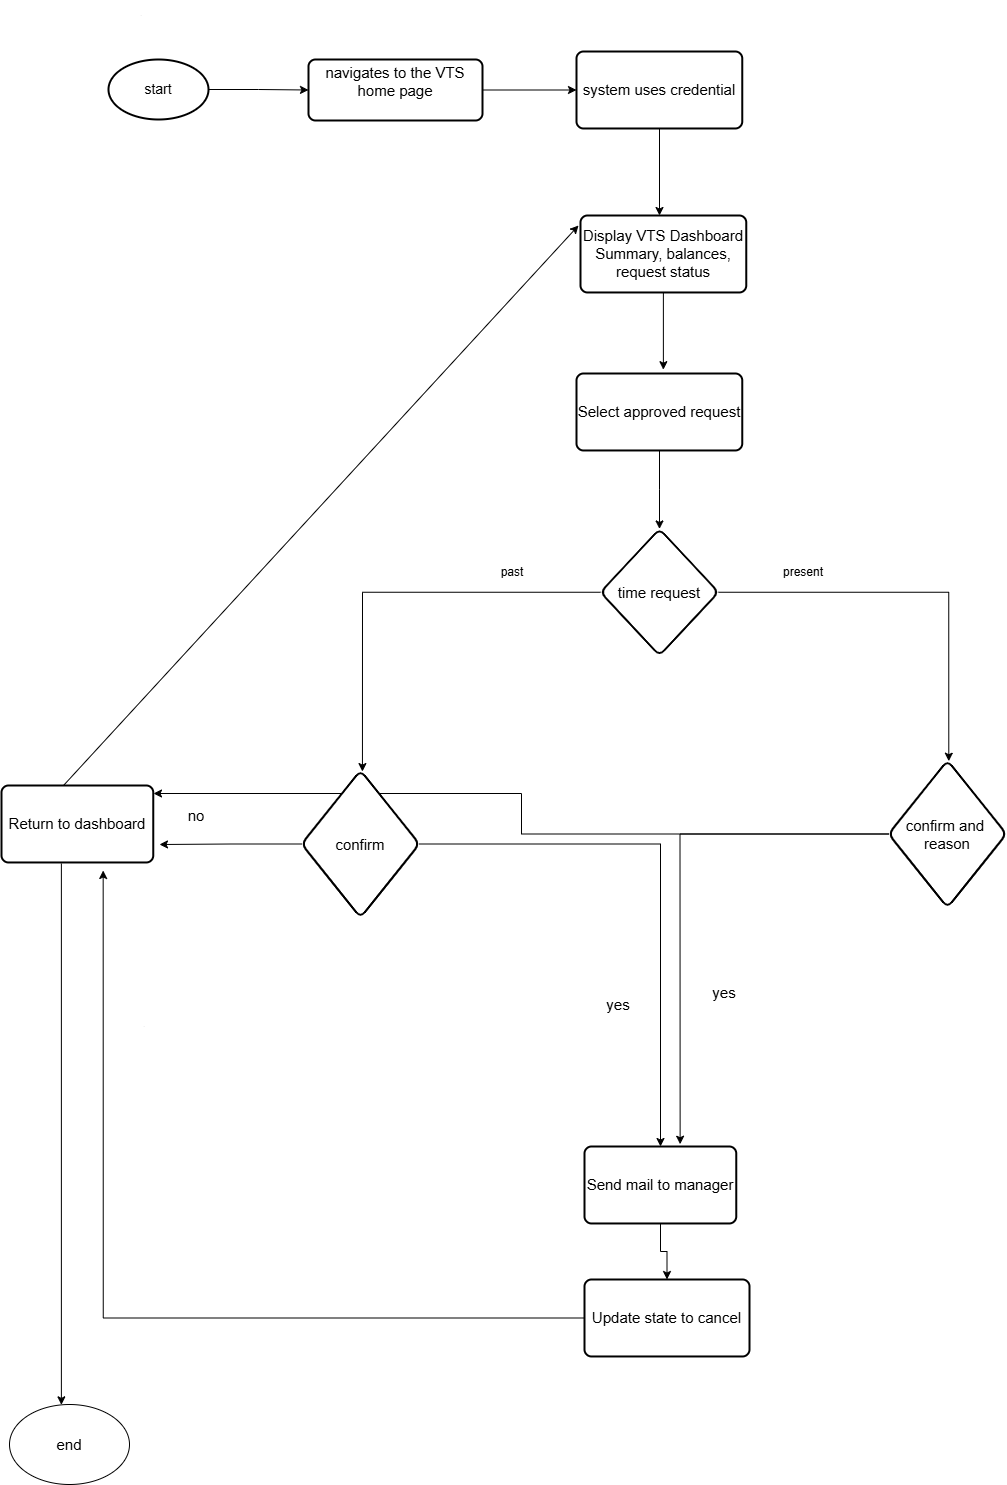

The diagram above was exported from draw.io. Its source (the exported page's mxGraphModel, read from the mxfile embedded in the PNG):
<mxGraphModel dx="2605" dy="1425" grid="0" gridSize="10" guides="1" tooltips="1" connect="1" arrows="1" fold="1" page="1" pageScale="1" pageWidth="1600" pageHeight="2100" math="0" shadow="0">
  <root>
    <mxCell id="0" />
    <mxCell id="1" parent="0" />
    <mxCell id="izGYBeEyhE7m2vA5-gXp-7" style="edgeStyle=orthogonalEdgeStyle;rounded=0;orthogonalLoop=1;jettySize=auto;html=1;exitX=1;exitY=0.5;exitDx=0;exitDy=0;exitPerimeter=0;entryX=0;entryY=0.5;entryDx=0;entryDy=0;" edge="1" parent="1" source="izGYBeEyhE7m2vA5-gXp-1" target="izGYBeEyhE7m2vA5-gXp-4">
      <mxGeometry relative="1" as="geometry" />
    </mxCell>
    <mxCell id="izGYBeEyhE7m2vA5-gXp-1" value="start" style="strokeWidth=2;html=1;shape=mxgraph.flowchart.start_1;whiteSpace=wrap;fontSize=14;" vertex="1" parent="1">
      <mxGeometry x="121" y="132" width="100" height="60" as="geometry" />
    </mxCell>
    <mxCell id="izGYBeEyhE7m2vA5-gXp-12" style="edgeStyle=orthogonalEdgeStyle;rounded=0;orthogonalLoop=1;jettySize=auto;html=1;exitX=1;exitY=0.5;exitDx=0;exitDy=0;entryX=0;entryY=0.5;entryDx=0;entryDy=0;" edge="1" parent="1" source="izGYBeEyhE7m2vA5-gXp-4" target="izGYBeEyhE7m2vA5-gXp-9">
      <mxGeometry relative="1" as="geometry" />
    </mxCell>
    <mxCell id="izGYBeEyhE7m2vA5-gXp-4" value="&#10;navigates to the VTS home page&#10;&#10;" style="rounded=1;whiteSpace=wrap;html=1;absoluteArcSize=1;arcSize=14;strokeWidth=2;fontSize=15;" vertex="1" parent="1">
      <mxGeometry x="321" y="132" width="174" height="61" as="geometry" />
    </mxCell>
    <mxCell id="izGYBeEyhE7m2vA5-gXp-13" style="edgeStyle=orthogonalEdgeStyle;rounded=0;orthogonalLoop=1;jettySize=auto;html=1;" edge="1" parent="1" source="izGYBeEyhE7m2vA5-gXp-9">
      <mxGeometry relative="1" as="geometry">
        <mxPoint x="672" y="288" as="targetPoint" />
      </mxGeometry>
    </mxCell>
    <mxCell id="izGYBeEyhE7m2vA5-gXp-9" value="system uses credential" style="rounded=1;whiteSpace=wrap;html=1;absoluteArcSize=1;arcSize=14;strokeWidth=2;fontSize=15;" vertex="1" parent="1">
      <mxGeometry x="589" y="124.01" width="165.76" height="76.97" as="geometry" />
    </mxCell>
    <mxCell id="izGYBeEyhE7m2vA5-gXp-16" style="edgeStyle=orthogonalEdgeStyle;rounded=0;orthogonalLoop=1;jettySize=auto;html=1;" edge="1" parent="1" source="izGYBeEyhE7m2vA5-gXp-14">
      <mxGeometry relative="1" as="geometry">
        <mxPoint x="675.8800000000001" y="442.17648494944865" as="targetPoint" />
      </mxGeometry>
    </mxCell>
    <mxCell id="izGYBeEyhE7m2vA5-gXp-14" value="Display VTS Dashboard&lt;div&gt;Summary, balances, request status&lt;/div&gt;" style="rounded=1;whiteSpace=wrap;html=1;absoluteArcSize=1;arcSize=14;strokeWidth=2;fontSize=15;" vertex="1" parent="1">
      <mxGeometry x="593" y="288" width="165.76" height="76.97" as="geometry" />
    </mxCell>
    <mxCell id="izGYBeEyhE7m2vA5-gXp-18" value="" style="edgeStyle=orthogonalEdgeStyle;rounded=0;orthogonalLoop=1;jettySize=auto;html=1;" edge="1" parent="1" source="izGYBeEyhE7m2vA5-gXp-15" target="izGYBeEyhE7m2vA5-gXp-17">
      <mxGeometry relative="1" as="geometry" />
    </mxCell>
    <mxCell id="izGYBeEyhE7m2vA5-gXp-15" value="Select approved request" style="rounded=1;whiteSpace=wrap;html=1;absoluteArcSize=1;arcSize=14;strokeWidth=2;fontSize=15;" vertex="1" parent="1">
      <mxGeometry x="589" y="446" width="165.76" height="76.97" as="geometry" />
    </mxCell>
    <mxCell id="izGYBeEyhE7m2vA5-gXp-19" style="edgeStyle=orthogonalEdgeStyle;rounded=0;orthogonalLoop=1;jettySize=auto;html=1;" edge="1" parent="1" source="izGYBeEyhE7m2vA5-gXp-17">
      <mxGeometry relative="1" as="geometry">
        <mxPoint x="961.2941320082723" y="833.7058823529412" as="targetPoint" />
      </mxGeometry>
    </mxCell>
    <mxCell id="izGYBeEyhE7m2vA5-gXp-20" style="edgeStyle=orthogonalEdgeStyle;rounded=0;orthogonalLoop=1;jettySize=auto;html=1;" edge="1" parent="1" source="izGYBeEyhE7m2vA5-gXp-17">
      <mxGeometry relative="1" as="geometry">
        <mxPoint x="374.9412339154412" y="844.0588091681986" as="targetPoint" />
      </mxGeometry>
    </mxCell>
    <mxCell id="izGYBeEyhE7m2vA5-gXp-17" value="time request" style="rhombus;whiteSpace=wrap;html=1;fontSize=15;rounded=1;absoluteArcSize=1;arcSize=14;strokeWidth=2;" vertex="1" parent="1">
      <mxGeometry x="613" y="601.46" width="118" height="126.54" as="geometry" />
    </mxCell>
    <mxCell id="izGYBeEyhE7m2vA5-gXp-21" value="present" style="text;html=1;whiteSpace=wrap;strokeColor=none;fillColor=none;align=center;verticalAlign=middle;rounded=0;" vertex="1" parent="1">
      <mxGeometry x="786" y="630" width="60" height="30" as="geometry" />
    </mxCell>
    <mxCell id="izGYBeEyhE7m2vA5-gXp-22" value="past" style="text;html=1;whiteSpace=wrap;strokeColor=none;fillColor=none;align=center;verticalAlign=middle;rounded=0;" vertex="1" parent="1">
      <mxGeometry x="495" y="630" width="60" height="30" as="geometry" />
    </mxCell>
    <mxCell id="izGYBeEyhE7m2vA5-gXp-31" style="edgeStyle=orthogonalEdgeStyle;rounded=0;orthogonalLoop=1;jettySize=auto;html=1;" edge="1" parent="1" source="izGYBeEyhE7m2vA5-gXp-23">
      <mxGeometry relative="1" as="geometry">
        <mxPoint x="166" y="866" as="targetPoint" />
      </mxGeometry>
    </mxCell>
    <mxCell id="izGYBeEyhE7m2vA5-gXp-37" style="edgeStyle=orthogonalEdgeStyle;rounded=0;orthogonalLoop=1;jettySize=auto;html=1;" edge="1" parent="1" source="izGYBeEyhE7m2vA5-gXp-23">
      <mxGeometry relative="1" as="geometry">
        <mxPoint x="692.6363858309655" y="1216.7274391867895" as="targetPoint" />
      </mxGeometry>
    </mxCell>
    <mxCell id="izGYBeEyhE7m2vA5-gXp-23" value="confirm and&amp;nbsp;&lt;br&gt;reason" style="rhombus;whiteSpace=wrap;html=1;fontSize=15;rounded=1;absoluteArcSize=1;arcSize=14;strokeWidth=2;" vertex="1" parent="1">
      <mxGeometry x="901" y="833" width="118" height="147" as="geometry" />
    </mxCell>
    <mxCell id="izGYBeEyhE7m2vA5-gXp-26" style="edgeStyle=orthogonalEdgeStyle;rounded=0;orthogonalLoop=1;jettySize=auto;html=1;" edge="1" parent="1" source="izGYBeEyhE7m2vA5-gXp-24">
      <mxGeometry relative="1" as="geometry">
        <mxPoint x="172" y="917" as="targetPoint" />
      </mxGeometry>
    </mxCell>
    <mxCell id="izGYBeEyhE7m2vA5-gXp-41" style="edgeStyle=orthogonalEdgeStyle;rounded=0;orthogonalLoop=1;jettySize=auto;html=1;" edge="1" parent="1" source="izGYBeEyhE7m2vA5-gXp-24" target="izGYBeEyhE7m2vA5-gXp-40">
      <mxGeometry relative="1" as="geometry" />
    </mxCell>
    <mxCell id="izGYBeEyhE7m2vA5-gXp-24" value="confirm" style="rhombus;whiteSpace=wrap;html=1;fontSize=15;rounded=1;absoluteArcSize=1;arcSize=14;strokeWidth=2;" vertex="1" parent="1">
      <mxGeometry x="314" y="843" width="118" height="147" as="geometry" />
    </mxCell>
    <mxCell id="izGYBeEyhE7m2vA5-gXp-29" value="no" style="text;html=1;whiteSpace=wrap;strokeColor=none;fillColor=none;align=center;verticalAlign=middle;rounded=0;fontSize=15;" vertex="1" parent="1">
      <mxGeometry x="179" y="873" width="60" height="30" as="geometry" />
    </mxCell>
    <mxCell id="izGYBeEyhE7m2vA5-gXp-45" style="edgeStyle=orthogonalEdgeStyle;rounded=0;orthogonalLoop=1;jettySize=auto;html=1;" edge="1" parent="1">
      <mxGeometry relative="1" as="geometry">
        <mxPoint x="73.87999999999988" y="1477.3333129882812" as="targetPoint" />
        <mxPoint x="73.87999999999988" y="935.97" as="sourcePoint" />
      </mxGeometry>
    </mxCell>
    <mxCell id="izGYBeEyhE7m2vA5-gXp-32" value="Return to dashboard" style="rounded=1;whiteSpace=wrap;html=1;absoluteArcSize=1;arcSize=14;strokeWidth=2;fontSize=15;" vertex="1" parent="1">
      <mxGeometry x="14" y="858" width="151.76" height="76.97" as="geometry" />
    </mxCell>
    <mxCell id="izGYBeEyhE7m2vA5-gXp-35" value="" style="endArrow=classic;html=1;rounded=0;" edge="1" parent="1">
      <mxGeometry width="50" height="50" relative="1" as="geometry">
        <mxPoint x="76" y="858" as="sourcePoint" />
        <mxPoint x="591" y="298" as="targetPoint" />
      </mxGeometry>
    </mxCell>
    <mxCell id="izGYBeEyhE7m2vA5-gXp-38" value="yes" style="text;html=1;whiteSpace=wrap;strokeColor=none;fillColor=none;align=center;verticalAlign=middle;rounded=0;fontSize=15;" vertex="1" parent="1">
      <mxGeometry x="601" y="1062" width="60" height="30" as="geometry" />
    </mxCell>
    <mxCell id="izGYBeEyhE7m2vA5-gXp-39" value="yes" style="text;html=1;whiteSpace=wrap;strokeColor=none;fillColor=none;align=center;verticalAlign=middle;rounded=0;fontSize=15;" vertex="1" parent="1">
      <mxGeometry x="707" y="1050" width="60" height="30" as="geometry" />
    </mxCell>
    <mxCell id="izGYBeEyhE7m2vA5-gXp-43" style="edgeStyle=orthogonalEdgeStyle;rounded=0;orthogonalLoop=1;jettySize=auto;html=1;" edge="1" parent="1" source="izGYBeEyhE7m2vA5-gXp-40" target="izGYBeEyhE7m2vA5-gXp-42">
      <mxGeometry relative="1" as="geometry" />
    </mxCell>
    <mxCell id="izGYBeEyhE7m2vA5-gXp-40" value="Send mail to manager" style="rounded=1;whiteSpace=wrap;html=1;absoluteArcSize=1;arcSize=14;strokeWidth=2;fontSize=15;" vertex="1" parent="1">
      <mxGeometry x="597" y="1219" width="151.76" height="76.97" as="geometry" />
    </mxCell>
    <mxCell id="izGYBeEyhE7m2vA5-gXp-44" style="edgeStyle=orthogonalEdgeStyle;rounded=0;orthogonalLoop=1;jettySize=auto;html=1;" edge="1" parent="1">
      <mxGeometry relative="1" as="geometry">
        <mxPoint x="115.66660563151049" y="942.999979654948" as="targetPoint" />
        <mxPoint x="619" y="1390.5" as="sourcePoint" />
      </mxGeometry>
    </mxCell>
    <mxCell id="izGYBeEyhE7m2vA5-gXp-42" value="Update state to cancel" style="rounded=1;whiteSpace=wrap;html=1;absoluteArcSize=1;arcSize=14;strokeWidth=2;fontSize=15;" vertex="1" parent="1">
      <mxGeometry x="597" y="1352" width="165" height="76.97" as="geometry" />
    </mxCell>
    <mxCell id="izGYBeEyhE7m2vA5-gXp-46" value="end" style="ellipse;whiteSpace=wrap;html=1;fontSize=15;" vertex="1" parent="1">
      <mxGeometry x="22" y="1477" width="120" height="80" as="geometry" />
    </mxCell>
    <mxCell id="izGYBeEyhE7m2vA5-gXp-47" value="1" style="text;html=1;whiteSpace=wrap;strokeColor=none;fillColor=none;align=center;verticalAlign=middle;rounded=0;fontSize=1;" vertex="1" parent="1">
      <mxGeometry x="124" y="73" width="60" height="30" as="geometry" />
    </mxCell>
    <mxCell id="izGYBeEyhE7m2vA5-gXp-48" value="1" style="text;html=1;whiteSpace=wrap;strokeColor=none;fillColor=none;align=center;verticalAlign=middle;rounded=0;fontSize=1;" vertex="1" parent="1">
      <mxGeometry x="148" y="1084" width="18" height="30" as="geometry" />
    </mxCell>
  </root>
</mxGraphModel>